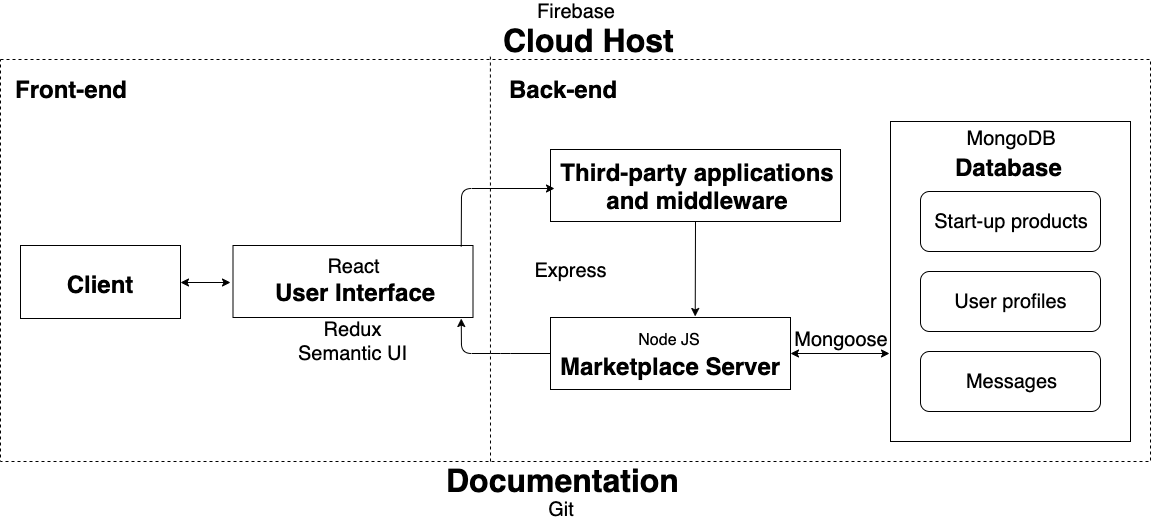

The diagram above was exported from draw.io. Its source (the exported page's mxGraphModel, read from the mxfile embedded in the PNG):
<mxGraphModel dx="2313" dy="690" grid="1" gridSize="10" guides="1" tooltips="1" connect="1" arrows="1" fold="1" page="1" pageScale="1" pageWidth="1100" pageHeight="850" background="#ffffff" math="0" shadow="0">
  <root>
    <mxCell id="0" />
    <mxCell id="1" parent="0" />
    <mxCell id="2" value="" style="rounded=0;whiteSpace=wrap;html=1;dashed=1;strokeWidth=1;fontSize=16;" vertex="1" parent="1">
      <mxGeometry x="-550" y="268" width="1150" height="402" as="geometry" />
    </mxCell>
    <mxCell id="3" value="" style="rounded=0;whiteSpace=wrap;html=1;" vertex="1" parent="1">
      <mxGeometry x="-317.5" y="454" width="240" height="72" as="geometry" />
    </mxCell>
    <mxCell id="4" value="" style="rounded=0;whiteSpace=wrap;html=1;" vertex="1" parent="1">
      <mxGeometry x="340" y="330" width="240" height="320" as="geometry" />
    </mxCell>
    <mxCell id="5" value="&lt;h1&gt;Database&lt;/h1&gt;" style="text;html=1;strokeColor=none;fillColor=none;spacing=5;spacingTop=-20;whiteSpace=wrap;overflow=hidden;rounded=0;" vertex="1" parent="1">
      <mxGeometry x="400" y="357" width="120" height="30" as="geometry" />
    </mxCell>
    <mxCell id="6" value="&lt;font style=&quot;font-size: 20px&quot;&gt;Start-up products&lt;/font&gt;" style="rounded=1;whiteSpace=wrap;html=1;" vertex="1" parent="1">
      <mxGeometry x="370" y="400" width="180" height="60" as="geometry" />
    </mxCell>
    <mxCell id="7" value="&lt;font style=&quot;font-size: 20px&quot;&gt;User profiles&lt;/font&gt;" style="rounded=1;whiteSpace=wrap;html=1;fontSize=16;" vertex="1" parent="1">
      <mxGeometry x="370" y="480" width="180" height="60" as="geometry" />
    </mxCell>
    <mxCell id="8" value="&lt;font style=&quot;font-size: 20px&quot;&gt;Messages&lt;/font&gt;" style="rounded=1;whiteSpace=wrap;html=1;" vertex="1" parent="1">
      <mxGeometry x="370" y="560" width="180" height="60" as="geometry" />
    </mxCell>
    <mxCell id="9" value="" style="rounded=0;whiteSpace=wrap;html=1;" vertex="1" parent="1">
      <mxGeometry x="-530" y="454" width="160" height="73" as="geometry" />
    </mxCell>
    <mxCell id="10" value="&lt;h1&gt;Client&lt;/h1&gt;" style="text;html=1;strokeColor=none;fillColor=none;spacing=5;spacingTop=-20;whiteSpace=wrap;overflow=hidden;rounded=0;align=center;" vertex="1" parent="1">
      <mxGeometry x="-493" y="473.5" width="85" height="34" as="geometry" />
    </mxCell>
    <mxCell id="11" value="&lt;font style=&quot;font-size: 20px&quot;&gt;MongoDB&lt;/font&gt;" style="text;html=1;strokeColor=none;fillColor=none;align=center;verticalAlign=middle;whiteSpace=wrap;rounded=0;" vertex="1" parent="1">
      <mxGeometry x="440" y="337" width="40" height="20" as="geometry" />
    </mxCell>
    <mxCell id="12" value="" style="rounded=0;whiteSpace=wrap;html=1;" vertex="1" parent="1">
      <mxGeometry y="526" width="240" height="72" as="geometry" />
    </mxCell>
    <mxCell id="13" value="&lt;font style=&quot;font-size: 16px;&quot;&gt;Node JS&lt;/font&gt;" style="text;html=1;strokeColor=none;fillColor=none;align=center;verticalAlign=middle;whiteSpace=wrap;rounded=0;fontSize=16;" vertex="1" parent="1">
      <mxGeometry x="78" y="540" width="80" height="16" as="geometry" />
    </mxCell>
    <mxCell id="14" value="&lt;h1&gt;Marketplace Server&lt;/h1&gt;" style="text;html=1;strokeColor=none;fillColor=none;spacing=5;spacingTop=-20;whiteSpace=wrap;overflow=hidden;rounded=0;" vertex="1" parent="1">
      <mxGeometry x="5" y="556" width="239" height="34" as="geometry" />
    </mxCell>
    <mxCell id="15" value="&lt;font style=&quot;font-size: 20px&quot;&gt;Mongoose&lt;/font&gt;" style="text;html=1;strokeColor=none;fillColor=none;align=center;verticalAlign=middle;whiteSpace=wrap;rounded=0;fontSize=16;" vertex="1" parent="1">
      <mxGeometry x="270" y="538" width="40" height="20" as="geometry" />
    </mxCell>
    <mxCell id="16" value="&lt;font style=&quot;font-size: 20px&quot;&gt;React&lt;/font&gt;" style="text;html=1;strokeColor=none;fillColor=none;align=center;verticalAlign=middle;whiteSpace=wrap;rounded=0;" vertex="1" parent="1">
      <mxGeometry x="-237.5" y="467" width="80" height="16" as="geometry" />
    </mxCell>
    <mxCell id="17" value="&lt;h1&gt;User Interface&lt;/h1&gt;" style="text;html=1;strokeColor=none;fillColor=none;spacing=5;spacingTop=-20;whiteSpace=wrap;overflow=hidden;rounded=0;" vertex="1" parent="1">
      <mxGeometry x="-280" y="482" width="180" height="34" as="geometry" />
    </mxCell>
    <mxCell id="18" value="&lt;h1&gt;Back-end&lt;/h1&gt;" style="text;html=1;strokeColor=none;fillColor=none;spacing=5;spacingTop=-20;whiteSpace=wrap;overflow=hidden;rounded=0;" vertex="1" parent="1">
      <mxGeometry x="-46" y="279" width="122" height="33" as="geometry" />
    </mxCell>
    <mxCell id="19" value="&lt;h1&gt;Front-end&lt;/h1&gt;" style="text;html=1;strokeColor=none;fillColor=none;spacing=5;spacingTop=-20;whiteSpace=wrap;overflow=hidden;rounded=0;" vertex="1" parent="1">
      <mxGeometry x="-540" y="279" width="122" height="33" as="geometry" />
    </mxCell>
    <mxCell id="20" value="" style="endArrow=classic;startArrow=classic;html=1;" edge="1" parent="1">
      <mxGeometry width="50" height="50" relative="1" as="geometry">
        <mxPoint x="-320" y="491" as="sourcePoint" />
        <mxPoint x="-370" y="491" as="targetPoint" />
      </mxGeometry>
    </mxCell>
    <mxCell id="21" value="&lt;font style=&quot;font-size: 20px&quot;&gt;Redux&lt;br&gt;Semantic UI&lt;/font&gt;" style="text;html=1;strokeColor=none;fillColor=none;align=center;verticalAlign=middle;whiteSpace=wrap;rounded=0;fontSize=16;" vertex="1" parent="1">
      <mxGeometry x="-254.5" y="540" width="114" height="20" as="geometry" />
    </mxCell>
    <mxCell id="22" value="&lt;h1&gt;Cloud Host&lt;/h1&gt;" style="text;html=1;strokeColor=none;fillColor=none;spacing=5;spacingTop=-20;whiteSpace=wrap;overflow=hidden;rounded=0;fontSize=16;" vertex="1" parent="1">
      <mxGeometry x="-52.5" y="220" width="185" height="48" as="geometry" />
    </mxCell>
    <mxCell id="23" value="&lt;font style=&quot;font-size: 20px&quot;&gt;Firebase&lt;/font&gt;" style="text;html=1;strokeColor=none;fillColor=none;align=center;verticalAlign=middle;whiteSpace=wrap;rounded=0;fontSize=16;" vertex="1" parent="1">
      <mxGeometry x="5" y="210" width="40" height="20" as="geometry" />
    </mxCell>
    <mxCell id="24" value="&lt;h1&gt;Documentation&lt;/h1&gt;" style="text;html=1;strokeColor=none;fillColor=none;spacing=5;spacingTop=-20;whiteSpace=wrap;overflow=hidden;rounded=0;fontSize=16;" vertex="1" parent="1">
      <mxGeometry x="-109" y="660" width="248" height="48" as="geometry" />
    </mxCell>
    <mxCell id="25" value="&lt;font style=&quot;font-size: 20px&quot;&gt;Git&lt;/font&gt;" style="text;html=1;strokeColor=none;fillColor=none;align=center;verticalAlign=middle;whiteSpace=wrap;rounded=0;fontSize=16;" vertex="1" parent="1">
      <mxGeometry x="-9.5" y="708" width="40" height="20" as="geometry" />
    </mxCell>
    <mxCell id="26" value="" style="endArrow=classic;html=1;fontSize=16;entryX=0.951;entryY=1.014;entryDx=0;entryDy=0;exitX=0;exitY=0.5;exitDx=0;exitDy=0;entryPerimeter=0;" edge="1" source="12" target="3" parent="1">
      <mxGeometry width="50" height="50" relative="1" as="geometry">
        <mxPoint x="-550" y="800" as="sourcePoint" />
        <mxPoint x="-240" y="730" as="targetPoint" />
        <Array as="points">
          <mxPoint x="-50" y="562" />
          <mxPoint x="-89" y="562" />
        </Array>
      </mxGeometry>
    </mxCell>
    <mxCell id="27" value="" style="rounded=0;whiteSpace=wrap;html=1;" vertex="1" parent="1">
      <mxGeometry y="358" width="290" height="72" as="geometry" />
    </mxCell>
    <mxCell id="28" value="&lt;h1&gt;Third-party applications and middleware&lt;/h1&gt;" style="text;html=1;strokeColor=none;fillColor=none;spacing=5;spacingTop=-20;whiteSpace=wrap;overflow=hidden;rounded=0;align=center;" vertex="1" parent="1">
      <mxGeometry x="4" y="362" width="286" height="70" as="geometry" />
    </mxCell>
    <mxCell id="29" value="&lt;font&gt;&lt;font style=&quot;font-size: 20px&quot;&gt;Express&lt;/font&gt;&lt;br style=&quot;font-size: 16px&quot;&gt;&lt;/font&gt;" style="text;html=1;strokeColor=none;fillColor=#ffffff;align=center;verticalAlign=middle;whiteSpace=wrap;rounded=0;fontSize=16;" vertex="1" parent="1">
      <mxGeometry y="469" width="40" height="20" as="geometry" />
    </mxCell>
    <mxCell id="30" value="" style="endArrow=classic;html=1;fontSize=16;exitX=0.951;exitY=0.014;exitDx=0;exitDy=0;exitPerimeter=0;entryX=0;entryY=0.5;entryDx=0;entryDy=0;" edge="1" source="3" target="28" parent="1">
      <mxGeometry width="50" height="50" relative="1" as="geometry">
        <mxPoint x="-550" y="800" as="sourcePoint" />
        <mxPoint x="-500" y="750" as="targetPoint" />
        <Array as="points">
          <mxPoint x="-89" y="397" />
        </Array>
      </mxGeometry>
    </mxCell>
    <mxCell id="31" value="" style="endArrow=classic;html=1;fontSize=16;exitX=0.5;exitY=1;exitDx=0;exitDy=0;entryX=0.603;entryY=-0.014;entryDx=0;entryDy=0;entryPerimeter=0;" edge="1" source="27" target="12" parent="1">
      <mxGeometry width="50" height="50" relative="1" as="geometry">
        <mxPoint x="137" y="479" as="sourcePoint" />
        <mxPoint x="145" y="520" as="targetPoint" />
      </mxGeometry>
    </mxCell>
    <mxCell id="32" value="" style="endArrow=classic;startArrow=classic;html=1;fontSize=16;entryX=1;entryY=0.5;entryDx=0;entryDy=0;" edge="1" target="12" parent="1">
      <mxGeometry width="50" height="50" relative="1" as="geometry">
        <mxPoint x="339" y="562" as="sourcePoint" />
        <mxPoint x="-500" y="750" as="targetPoint" />
      </mxGeometry>
    </mxCell>
    <mxCell id="33" value="" style="endArrow=none;dashed=1;html=1;fontSize=16;entryX=0.426;entryY=-0.007;entryDx=0;entryDy=0;entryPerimeter=0;" edge="1" target="2" parent="1">
      <mxGeometry width="50" height="50" relative="1" as="geometry">
        <mxPoint x="-60" y="670" as="sourcePoint" />
        <mxPoint x="-50" y="260" as="targetPoint" />
      </mxGeometry>
    </mxCell>
  </root>
</mxGraphModel>